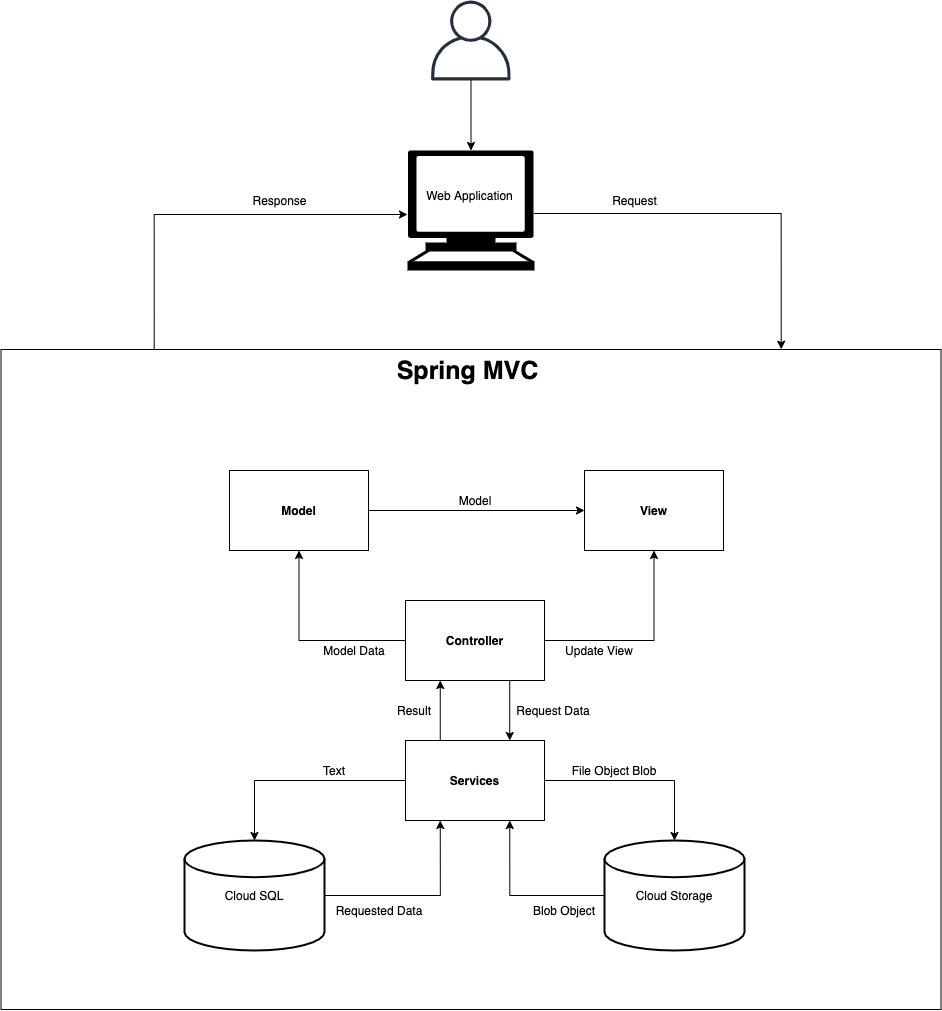

The diagram above was exported from draw.io. Its source (the exported page's mxGraphModel, read from the mxfile embedded in the PNG):
<mxGraphModel dx="2377" dy="1377" grid="1" gridSize="10" guides="1" tooltips="1" connect="1" arrows="1" fold="1" page="1" pageScale="1" pageWidth="827" pageHeight="1169" math="0" shadow="0">
  <root>
    <mxCell id="0" />
    <mxCell id="1" parent="0" />
    <mxCell id="5B3A6pt2wBzu_tIRqee2-23" value="" style="rounded=0;whiteSpace=wrap;html=1;" vertex="1" parent="1">
      <mxGeometry x="46.5" y="369" width="940" height="660" as="geometry" />
    </mxCell>
    <mxCell id="N52S9_vRxOjS091cu7cs-2" value="" style="outlineConnect=0;fontColor=#232F3E;gradientColor=none;fillColor=#232F3E;strokeColor=none;dashed=0;verticalLabelPosition=bottom;verticalAlign=top;align=center;html=1;fontSize=12;fontStyle=0;aspect=fixed;pointerEvents=1;shape=mxgraph.aws4.user;" parent="1" vertex="1">
      <mxGeometry x="476.5" y="20" width="80" height="80" as="geometry" />
    </mxCell>
    <mxCell id="5B3A6pt2wBzu_tIRqee2-22" style="edgeStyle=orthogonalEdgeStyle;rounded=0;orthogonalLoop=1;jettySize=auto;html=1;exitX=0.5;exitY=0;exitDx=0;exitDy=0;exitPerimeter=0;startArrow=classic;startFill=1;endArrow=none;endFill=0;" edge="1" parent="1" source="N52S9_vRxOjS091cu7cs-3" target="N52S9_vRxOjS091cu7cs-2">
      <mxGeometry relative="1" as="geometry" />
    </mxCell>
    <mxCell id="5B3A6pt2wBzu_tIRqee2-44" style="edgeStyle=orthogonalEdgeStyle;rounded=0;orthogonalLoop=1;jettySize=auto;html=1;exitX=0.995;exitY=0.5;exitDx=0;exitDy=0;exitPerimeter=0;entryX=0.83;entryY=-0.005;entryDx=0;entryDy=0;entryPerimeter=0;startArrow=none;startFill=0;endArrow=classic;endFill=1;" edge="1" parent="1">
      <mxGeometry relative="1" as="geometry">
        <mxPoint x="579.365" y="233" as="sourcePoint" />
        <mxPoint x="826.7" y="368.69999999999993" as="targetPoint" />
        <Array as="points">
          <mxPoint x="827" y="233" />
        </Array>
      </mxGeometry>
    </mxCell>
    <mxCell id="5B3A6pt2wBzu_tIRqee2-45" style="edgeStyle=orthogonalEdgeStyle;rounded=0;orthogonalLoop=1;jettySize=auto;html=1;exitX=0;exitY=0.5;exitDx=0;exitDy=0;exitPerimeter=0;startArrow=classic;startFill=1;endArrow=none;endFill=0;entryX=0.163;entryY=0;entryDx=0;entryDy=0;entryPerimeter=0;" edge="1" parent="1" target="5B3A6pt2wBzu_tIRqee2-23">
      <mxGeometry relative="1" as="geometry">
        <mxPoint x="200" y="364" as="targetPoint" />
        <mxPoint x="453" y="234" as="sourcePoint" />
        <Array as="points">
          <mxPoint x="200" y="234" />
        </Array>
      </mxGeometry>
    </mxCell>
    <mxCell id="N52S9_vRxOjS091cu7cs-3" value="" style="shape=mxgraph.signs.tech.computer;html=1;fillColor=#000000;strokeColor=none;verticalLabelPosition=bottom;verticalAlign=top;align=center;" parent="1" vertex="1">
      <mxGeometry x="453" y="170" width="127" height="120" as="geometry" />
    </mxCell>
    <mxCell id="5B3A6pt2wBzu_tIRqee2-24" value="Web Application" style="text;html=1;align=center;verticalAlign=middle;resizable=0;points=[];autosize=1;" vertex="1" parent="N52S9_vRxOjS091cu7cs-3">
      <mxGeometry x="12" y="35" width="100" height="20" as="geometry" />
    </mxCell>
    <mxCell id="5B3A6pt2wBzu_tIRqee2-31" style="edgeStyle=orthogonalEdgeStyle;rounded=0;orthogonalLoop=1;jettySize=auto;html=1;exitX=1;exitY=0.5;exitDx=0;exitDy=0;exitPerimeter=0;entryX=0.25;entryY=1;entryDx=0;entryDy=0;startArrow=none;startFill=0;endArrow=classic;endFill=1;" edge="1" parent="1" source="N52S9_vRxOjS091cu7cs-13" target="5B3A6pt2wBzu_tIRqee2-30">
      <mxGeometry relative="1" as="geometry" />
    </mxCell>
    <mxCell id="N52S9_vRxOjS091cu7cs-13" value="Cloud SQL" style="strokeWidth=2;html=1;shape=mxgraph.flowchart.database;whiteSpace=wrap;" parent="1" vertex="1">
      <mxGeometry x="230" y="860" width="140" height="110" as="geometry" />
    </mxCell>
    <mxCell id="5B3A6pt2wBzu_tIRqee2-32" style="edgeStyle=orthogonalEdgeStyle;rounded=0;orthogonalLoop=1;jettySize=auto;html=1;exitX=0;exitY=0.5;exitDx=0;exitDy=0;exitPerimeter=0;entryX=0.75;entryY=1;entryDx=0;entryDy=0;startArrow=none;startFill=0;endArrow=classic;endFill=1;" edge="1" parent="1" source="N52S9_vRxOjS091cu7cs-38" target="5B3A6pt2wBzu_tIRqee2-30">
      <mxGeometry relative="1" as="geometry" />
    </mxCell>
    <mxCell id="N52S9_vRxOjS091cu7cs-38" value="Cloud Storage" style="strokeWidth=2;html=1;shape=mxgraph.flowchart.database;whiteSpace=wrap;" parent="1" vertex="1">
      <mxGeometry x="650" y="860" width="140" height="110" as="geometry" />
    </mxCell>
    <mxCell id="5B3A6pt2wBzu_tIRqee2-33" style="edgeStyle=orthogonalEdgeStyle;rounded=0;orthogonalLoop=1;jettySize=auto;html=1;exitX=1;exitY=0.5;exitDx=0;exitDy=0;entryX=0.5;entryY=0;entryDx=0;entryDy=0;entryPerimeter=0;startArrow=none;startFill=0;endArrow=classic;endFill=1;" edge="1" parent="1" source="5B3A6pt2wBzu_tIRqee2-30" target="N52S9_vRxOjS091cu7cs-38">
      <mxGeometry relative="1" as="geometry" />
    </mxCell>
    <mxCell id="5B3A6pt2wBzu_tIRqee2-34" style="edgeStyle=orthogonalEdgeStyle;rounded=0;orthogonalLoop=1;jettySize=auto;html=1;exitX=0;exitY=0.5;exitDx=0;exitDy=0;entryX=0.5;entryY=0;entryDx=0;entryDy=0;entryPerimeter=0;startArrow=none;startFill=0;endArrow=classic;endFill=1;" edge="1" parent="1" source="5B3A6pt2wBzu_tIRqee2-30" target="N52S9_vRxOjS091cu7cs-13">
      <mxGeometry relative="1" as="geometry" />
    </mxCell>
    <mxCell id="5B3A6pt2wBzu_tIRqee2-37" style="edgeStyle=orthogonalEdgeStyle;rounded=0;orthogonalLoop=1;jettySize=auto;html=1;exitX=0.25;exitY=0;exitDx=0;exitDy=0;entryX=0.25;entryY=1;entryDx=0;entryDy=0;startArrow=none;startFill=0;endArrow=classic;endFill=1;" edge="1" parent="1" source="5B3A6pt2wBzu_tIRqee2-30" target="5B3A6pt2wBzu_tIRqee2-35">
      <mxGeometry relative="1" as="geometry" />
    </mxCell>
    <mxCell id="5B3A6pt2wBzu_tIRqee2-30" value="&lt;b&gt;Services&lt;/b&gt;" style="rounded=0;whiteSpace=wrap;html=1;" vertex="1" parent="1">
      <mxGeometry x="451" y="760" width="139" height="80" as="geometry" />
    </mxCell>
    <mxCell id="5B3A6pt2wBzu_tIRqee2-38" style="edgeStyle=orthogonalEdgeStyle;rounded=0;orthogonalLoop=1;jettySize=auto;html=1;exitX=0.75;exitY=1;exitDx=0;exitDy=0;entryX=0.75;entryY=0;entryDx=0;entryDy=0;startArrow=none;startFill=0;endArrow=classic;endFill=1;" edge="1" parent="1" source="5B3A6pt2wBzu_tIRqee2-35" target="5B3A6pt2wBzu_tIRqee2-30">
      <mxGeometry relative="1" as="geometry" />
    </mxCell>
    <mxCell id="5B3A6pt2wBzu_tIRqee2-41" style="edgeStyle=orthogonalEdgeStyle;rounded=0;orthogonalLoop=1;jettySize=auto;html=1;exitX=1;exitY=0.5;exitDx=0;exitDy=0;entryX=0.5;entryY=1;entryDx=0;entryDy=0;startArrow=none;startFill=0;endArrow=classic;endFill=1;" edge="1" parent="1" source="5B3A6pt2wBzu_tIRqee2-35" target="5B3A6pt2wBzu_tIRqee2-39">
      <mxGeometry relative="1" as="geometry" />
    </mxCell>
    <mxCell id="5B3A6pt2wBzu_tIRqee2-42" style="edgeStyle=orthogonalEdgeStyle;rounded=0;orthogonalLoop=1;jettySize=auto;html=1;exitX=0;exitY=0.5;exitDx=0;exitDy=0;startArrow=none;startFill=0;endArrow=classic;endFill=1;" edge="1" parent="1" source="5B3A6pt2wBzu_tIRqee2-35" target="5B3A6pt2wBzu_tIRqee2-40">
      <mxGeometry relative="1" as="geometry" />
    </mxCell>
    <mxCell id="5B3A6pt2wBzu_tIRqee2-35" value="&lt;b&gt;Controller&lt;/b&gt;" style="rounded=0;whiteSpace=wrap;html=1;" vertex="1" parent="1">
      <mxGeometry x="451" y="620" width="139" height="80" as="geometry" />
    </mxCell>
    <mxCell id="5B3A6pt2wBzu_tIRqee2-39" value="&lt;b&gt;View&lt;/b&gt;" style="rounded=0;whiteSpace=wrap;html=1;" vertex="1" parent="1">
      <mxGeometry x="630" y="490" width="139" height="80" as="geometry" />
    </mxCell>
    <mxCell id="5B3A6pt2wBzu_tIRqee2-43" style="edgeStyle=orthogonalEdgeStyle;rounded=0;orthogonalLoop=1;jettySize=auto;html=1;exitX=1;exitY=0.5;exitDx=0;exitDy=0;entryX=0;entryY=0.5;entryDx=0;entryDy=0;startArrow=none;startFill=0;endArrow=classic;endFill=1;" edge="1" parent="1" source="5B3A6pt2wBzu_tIRqee2-40" target="5B3A6pt2wBzu_tIRqee2-39">
      <mxGeometry relative="1" as="geometry" />
    </mxCell>
    <mxCell id="5B3A6pt2wBzu_tIRqee2-40" value="&lt;b&gt;Model&lt;/b&gt;" style="rounded=0;whiteSpace=wrap;html=1;" vertex="1" parent="1">
      <mxGeometry x="275" y="490" width="139" height="80" as="geometry" />
    </mxCell>
    <mxCell id="5B3A6pt2wBzu_tIRqee2-46" value="Request" style="text;html=1;align=center;verticalAlign=middle;resizable=0;points=[];autosize=1;" vertex="1" parent="1">
      <mxGeometry x="650" y="210" width="60" height="20" as="geometry" />
    </mxCell>
    <mxCell id="5B3A6pt2wBzu_tIRqee2-47" value="Response" style="text;html=1;align=center;verticalAlign=middle;resizable=0;points=[];autosize=1;" vertex="1" parent="1">
      <mxGeometry x="290" y="210" width="70" height="20" as="geometry" />
    </mxCell>
    <mxCell id="5B3A6pt2wBzu_tIRqee2-49" value="Text" style="text;html=1;strokeColor=none;fillColor=none;align=center;verticalAlign=middle;whiteSpace=wrap;rounded=0;" vertex="1" parent="1">
      <mxGeometry x="360" y="780" width="40" height="20" as="geometry" />
    </mxCell>
    <mxCell id="5B3A6pt2wBzu_tIRqee2-50" value="Requested Data" style="text;html=1;strokeColor=none;fillColor=none;align=center;verticalAlign=middle;whiteSpace=wrap;rounded=0;" vertex="1" parent="1">
      <mxGeometry x="380" y="920" width="90" height="20" as="geometry" />
    </mxCell>
    <mxCell id="5B3A6pt2wBzu_tIRqee2-51" value="File Object Blob" style="text;html=1;strokeColor=none;fillColor=none;align=center;verticalAlign=middle;whiteSpace=wrap;rounded=0;" vertex="1" parent="1">
      <mxGeometry x="610" y="780" width="100" height="20" as="geometry" />
    </mxCell>
    <mxCell id="5B3A6pt2wBzu_tIRqee2-52" value="Blob Object" style="text;html=1;strokeColor=none;fillColor=none;align=center;verticalAlign=middle;whiteSpace=wrap;rounded=0;" vertex="1" parent="1">
      <mxGeometry x="570" y="920" width="80" height="20" as="geometry" />
    </mxCell>
    <mxCell id="5B3A6pt2wBzu_tIRqee2-53" value="Request Data" style="text;html=1;strokeColor=none;fillColor=none;align=center;verticalAlign=middle;whiteSpace=wrap;rounded=0;" vertex="1" parent="1">
      <mxGeometry x="556.5" y="720" width="83.5" height="20" as="geometry" />
    </mxCell>
    <mxCell id="5B3A6pt2wBzu_tIRqee2-54" value="Result" style="text;html=1;strokeColor=none;fillColor=none;align=center;verticalAlign=middle;whiteSpace=wrap;rounded=0;" vertex="1" parent="1">
      <mxGeometry x="440" y="720" width="40" height="20" as="geometry" />
    </mxCell>
    <mxCell id="5B3A6pt2wBzu_tIRqee2-55" value="Update View" style="text;html=1;strokeColor=none;fillColor=none;align=center;verticalAlign=middle;whiteSpace=wrap;rounded=0;" vertex="1" parent="1">
      <mxGeometry x="600" y="660" width="90" height="20" as="geometry" />
    </mxCell>
    <mxCell id="5B3A6pt2wBzu_tIRqee2-56" value="Model Data" style="text;html=1;strokeColor=none;fillColor=none;align=center;verticalAlign=middle;whiteSpace=wrap;rounded=0;" vertex="1" parent="1">
      <mxGeometry x="360" y="660" width="80" height="20" as="geometry" />
    </mxCell>
    <mxCell id="5B3A6pt2wBzu_tIRqee2-57" value="Model" style="text;html=1;strokeColor=none;fillColor=none;align=center;verticalAlign=middle;whiteSpace=wrap;rounded=0;" vertex="1" parent="1">
      <mxGeometry x="500.5" y="510" width="40" height="20" as="geometry" />
    </mxCell>
    <mxCell id="5B3A6pt2wBzu_tIRqee2-58" value="&lt;b&gt;&lt;font style=&quot;font-size: 25px&quot;&gt;Spring MVC&amp;nbsp;&lt;/font&gt;&lt;/b&gt;" style="text;html=1;strokeColor=none;fillColor=none;align=center;verticalAlign=middle;whiteSpace=wrap;rounded=0;" vertex="1" parent="1">
      <mxGeometry x="411.5" y="380" width="210" height="20" as="geometry" />
    </mxCell>
  </root>
</mxGraphModel>